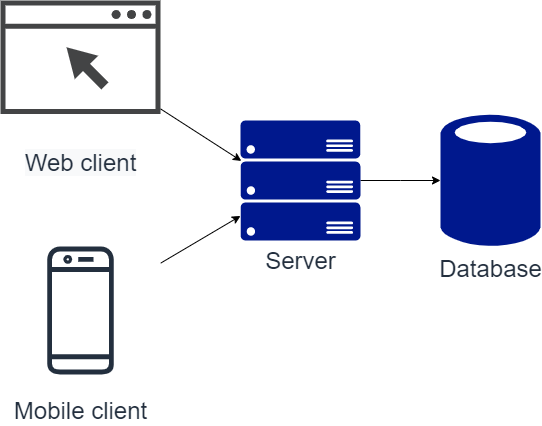

The diagram above was exported from draw.io. Its source (the exported page's mxGraphModel, read from the mxfile embedded in the PNG):
<mxGraphModel dx="1278" dy="1136" grid="1" gridSize="10" guides="1" tooltips="1" connect="1" arrows="1" fold="1" page="1" pageScale="1" pageWidth="827" pageHeight="1169" background="#ffffff" math="0" shadow="0">
  <root>
    <mxCell id="0" />
    <mxCell id="1" parent="0" />
    <mxCell id="05aL9yv65OaOTRVPxMwe-15" style="rounded=0;orthogonalLoop=1;jettySize=auto;html=1;" edge="1" parent="1" source="05aL9yv65OaOTRVPxMwe-7" target="05aL9yv65OaOTRVPxMwe-1">
      <mxGeometry relative="1" as="geometry" />
    </mxCell>
    <mxCell id="05aL9yv65OaOTRVPxMwe-7" value="&lt;font style=&quot;font-size: 24px&quot;&gt;Mobile client&lt;/font&gt;" style="outlineConnect=0;fontColor=#232F3E;gradientColor=none;strokeColor=#232F3E;fillColor=#ffffff;dashed=0;verticalLabelPosition=bottom;verticalAlign=top;align=center;html=1;fontSize=12;fontStyle=0;aspect=fixed;shape=mxgraph.aws4.resourceIcon;resIcon=mxgraph.aws4.mobile_client;" vertex="1" parent="1">
      <mxGeometry x="40" y="270" width="160" height="160" as="geometry" />
    </mxCell>
    <mxCell id="05aL9yv65OaOTRVPxMwe-14" style="edgeStyle=orthogonalEdgeStyle;rounded=0;orthogonalLoop=1;jettySize=auto;html=1;" edge="1" parent="1" source="05aL9yv65OaOTRVPxMwe-1" target="05aL9yv65OaOTRVPxMwe-3">
      <mxGeometry relative="1" as="geometry" />
    </mxCell>
    <mxCell id="05aL9yv65OaOTRVPxMwe-1" value="&lt;span style=&quot;color: rgb(35 , 47 , 62) ; font-size: 24px&quot;&gt;Server&lt;br&gt;&lt;/span&gt;" style="aspect=fixed;pointerEvents=1;shadow=0;dashed=0;html=1;strokeColor=none;labelPosition=center;verticalLabelPosition=bottom;verticalAlign=top;align=center;fillColor=#00188D;shape=mxgraph.azure.server_rack" vertex="1" parent="1">
      <mxGeometry x="280" y="160" width="120" height="120" as="geometry" />
    </mxCell>
    <mxCell id="05aL9yv65OaOTRVPxMwe-3" value="&lt;span style=&quot;color: rgb(35 , 47 , 62) ; font-size: 24px&quot;&gt;Database&lt;/span&gt;" style="aspect=fixed;pointerEvents=1;shadow=0;dashed=0;html=1;strokeColor=none;labelPosition=center;verticalLabelPosition=bottom;verticalAlign=top;align=center;fillColor=#00188D;shape=mxgraph.mscae.enterprise.database_generic" vertex="1" parent="1">
      <mxGeometry x="480" y="152.43" width="100" height="135.14" as="geometry" />
    </mxCell>
    <mxCell id="05aL9yv65OaOTRVPxMwe-16" style="rounded=0;orthogonalLoop=1;jettySize=auto;html=1;entryX=0.007;entryY=0.337;entryDx=0;entryDy=0;entryPerimeter=0;" edge="1" parent="1" source="05aL9yv65OaOTRVPxMwe-5" target="05aL9yv65OaOTRVPxMwe-1">
      <mxGeometry relative="1" as="geometry" />
    </mxCell>
    <mxCell id="05aL9yv65OaOTRVPxMwe-5" value="&lt;br&gt;&lt;br&gt;&lt;span style=&quot;color: rgb(35 , 47 , 62) ; font-family: &amp;#34;helvetica&amp;#34; ; font-size: 24px ; font-style: normal ; font-weight: 400 ; letter-spacing: normal ; text-align: center ; text-indent: 0px ; text-transform: none ; word-spacing: 0px ; background-color: rgb(248 , 249 , 250) ; display: inline ; float: none&quot;&gt;Web client&lt;/span&gt;&lt;br&gt;" style="pointerEvents=1;shadow=0;dashed=0;html=1;strokeColor=none;fillColor=#434445;aspect=fixed;labelPosition=center;verticalLabelPosition=bottom;verticalAlign=top;align=center;outlineConnect=0;shape=mxgraph.vvd.web_browser;" vertex="1" parent="1">
      <mxGeometry x="40" y="40" width="160" height="113.6" as="geometry" />
    </mxCell>
  </root>
</mxGraphModel>